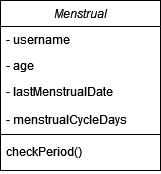

The diagram above was exported from draw.io. Its source (the exported page's mxGraphModel, read from the mxfile embedded in the PNG):
<mxGraphModel dx="794" dy="414" grid="1" gridSize="10" guides="1" tooltips="1" connect="1" arrows="1" fold="1" page="1" pageScale="1" pageWidth="827" pageHeight="1169" math="0" shadow="0">
  <root>
    <mxCell id="WIyWlLk6GJQsqaUBKTNV-0" />
    <mxCell id="WIyWlLk6GJQsqaUBKTNV-1" parent="WIyWlLk6GJQsqaUBKTNV-0" />
    <mxCell id="zkfFHV4jXpPFQw0GAbJ--0" value="Menstrual" style="swimlane;fontStyle=2;align=center;verticalAlign=top;childLayout=stackLayout;horizontal=1;startSize=26;horizontalStack=0;resizeParent=1;resizeLast=0;collapsible=1;marginBottom=0;rounded=0;shadow=0;strokeWidth=1;" parent="WIyWlLk6GJQsqaUBKTNV-1" vertex="1">
      <mxGeometry x="334" y="260" width="160" height="170" as="geometry">
        <mxRectangle x="230" y="140" width="160" height="26" as="alternateBounds" />
      </mxGeometry>
    </mxCell>
    <mxCell id="zkfFHV4jXpPFQw0GAbJ--1" value="- username" style="text;align=left;verticalAlign=top;spacingLeft=4;spacingRight=4;overflow=hidden;rotatable=0;points=[[0,0.5],[1,0.5]];portConstraint=eastwest;" parent="zkfFHV4jXpPFQw0GAbJ--0" vertex="1">
      <mxGeometry y="26" width="160" height="26" as="geometry" />
    </mxCell>
    <mxCell id="zkfFHV4jXpPFQw0GAbJ--2" value="- age" style="text;align=left;verticalAlign=top;spacingLeft=4;spacingRight=4;overflow=hidden;rotatable=0;points=[[0,0.5],[1,0.5]];portConstraint=eastwest;rounded=0;shadow=0;html=0;" parent="zkfFHV4jXpPFQw0GAbJ--0" vertex="1">
      <mxGeometry y="52" width="160" height="26" as="geometry" />
    </mxCell>
    <mxCell id="zkfFHV4jXpPFQw0GAbJ--3" value="- lastMenstrualDate&#10;&#10;- menstrualCycleDays&#10;&#10;&#10;&#10;" style="text;align=left;verticalAlign=top;spacingLeft=4;spacingRight=4;overflow=hidden;rotatable=0;points=[[0,0.5],[1,0.5]];portConstraint=eastwest;rounded=0;shadow=0;html=0;" parent="zkfFHV4jXpPFQw0GAbJ--0" vertex="1">
      <mxGeometry y="78" width="160" height="52" as="geometry" />
    </mxCell>
    <mxCell id="zkfFHV4jXpPFQw0GAbJ--4" value="" style="line;html=1;strokeWidth=1;align=left;verticalAlign=middle;spacingTop=-1;spacingLeft=3;spacingRight=3;rotatable=0;labelPosition=right;points=[];portConstraint=eastwest;" parent="zkfFHV4jXpPFQw0GAbJ--0" vertex="1">
      <mxGeometry y="130" width="160" height="8" as="geometry" />
    </mxCell>
    <mxCell id="zkfFHV4jXpPFQw0GAbJ--5" value="checkPeriod()" style="text;align=left;verticalAlign=top;spacingLeft=4;spacingRight=4;overflow=hidden;rotatable=0;points=[[0,0.5],[1,0.5]];portConstraint=eastwest;" parent="zkfFHV4jXpPFQw0GAbJ--0" vertex="1">
      <mxGeometry y="138" width="160" height="32" as="geometry" />
    </mxCell>
  </root>
</mxGraphModel>